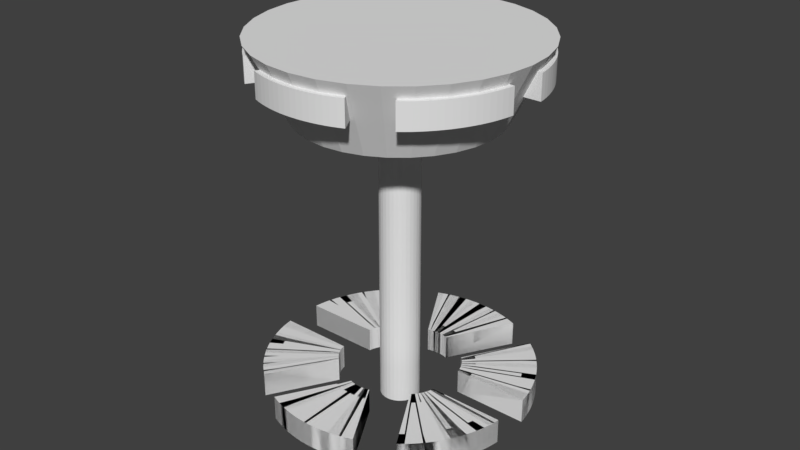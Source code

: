 # Source: wheels.blend  (saved by Blender 2.80.74; exported with 4.5.12 LTS)
import bpy
from mathutils import Matrix  # noqa: F401  (used for matrix-valued properties, if any)

bpy.ops.wm.read_factory_settings(use_empty=True)
scene = bpy.context.scene
scene.name = 'TrackedVehicle'

# ---- collections
col_idlerwheelbuild = bpy.data.collections.new('IdlerWheelBuild'); scene.collection.children.link(col_idlerwheelbuild)
col_idlerwheelbuild.hide_render = True
col_idlerwheel = bpy.data.collections.new('IdlerWheel'); scene.collection.children.link(col_idlerwheel)
col_drivewheelbuild = bpy.data.collections.new('DriveWheelBuild'); scene.collection.children.link(col_drivewheelbuild)
col_drivewheeln20 = bpy.data.collections.new('DriveWheelN20'); scene.collection.children.link(col_drivewheeln20)
col_n20 = bpy.data.collections.new('N20')  # instanced only; not linked into the scene

# ---- materials (node trees are filled in below, after node groups)
mat_3dprint_orange = bpy.data.materials.new('3dprint-orange')

# ---- node groups
ng_auto_smooth = bpy.data.node_groups.new('Auto Smooth', 'GeometryNodeTree')
_s = ng_auto_smooth.interface.new_socket(name='Geometry', in_out='OUTPUT', socket_type='NodeSocketGeometry')
_s = ng_auto_smooth.interface.new_socket(name='Geometry', in_out='INPUT', socket_type='NodeSocketGeometry')
_s = ng_auto_smooth.interface.new_socket(name='Angle', in_out='INPUT', socket_type='NodeSocketFloat')
_s.subtype = 'ANGLE'
_s.min_value = 0.0
_s.max_value = 3.142
ng_auto_smooth.is_modifier = True
_N = ng_auto_smooth.nodes; _L = ng_auto_smooth.links
n0 = _N.new('NodeGroupOutput'); n0.name = 'Group Output'; n0.location = (480, -100)
n1 = _N.new('NodeGroupInput'); n1.name = 'Group Input'; n1.location = (-420, -300)
n2 = _N.new('NodeGroupInput'); n2.name = 'Group Input.001'; n2.location = (-60, -100)
n3 = _N.new('GeometryNodeSetShadeSmooth'); n3.name = 'Set Shade Smooth'; n3.location = (120, -100)
n3.domain = 'EDGE'
n4 = _N.new('GeometryNodeSetShadeSmooth'); n4.name = 'Set Shade Smooth.001'; n4.location = (300, -100)
n5 = _N.new('GeometryNodeInputMeshEdgeAngle'); n5.name = 'Edge Angle'; n5.location = (-420, -220)
n6 = _N.new('GeometryNodeInputEdgeSmooth'); n6.name = 'Is Edge Smooth'; n6.location = (-60, -160)
n7 = _N.new('GeometryNodeInputShadeSmooth'); n7.name = 'Is Face Smooth'; n7.location = (-240, -340)
n8 = _N.new('FunctionNodeBooleanMath'); n8.name = 'Boolean Math'; n8.location = (-60, -220)
n9 = _N.new('FunctionNodeCompare'); n9.name = 'Compare'; n9.location = (-240, -180)
n9.operation = 'LESS_EQUAL'
_L.new(n5.outputs[0], n9.inputs[0])
_L.new(n4.outputs[0], n0.inputs[0])
_L.new(n1.outputs[1], n9.inputs[1])
_L.new(n9.outputs[0], n8.inputs[0])
_L.new(n7.outputs[0], n8.inputs[1])
_L.new(n2.outputs[0], n3.inputs[0])
_L.new(n6.outputs[0], n3.inputs[1])
_L.new(n3.outputs[0], n4.inputs[0])
_L.new(n8.outputs[0], n3.inputs[2])
n0.is_active_output = True

# ---- material node trees

# ---- world
world_masterworld = bpy.data.worlds.new('MasterWorld'); scene.world = world_masterworld

# ---- meshes
me_cube = bpy.data.meshes.new('Cube')
me_cube.from_pydata([(0.1587, -1.075, -0.1), (0.1587, -1.075, 0.1), (0.1587, -0.4631, -0.1), (0.1587, -0.4631, 0.1), (0.208, -1.068, -0.1), (0.208, -1.068, 0.1), (0.17, -0.4608, -0.1), (0.17, -0.4608, 0.1), (0.2573, -1.058, -0.1), (0.2573, -1.058, 0.1), (0.1812, -0.4579, -0.1), (0.1812, -0.4579, 0.1), (0.3067, -1.045, -0.1), (0.3067, -1.045, 0.1), (0.1926, -0.4545, -0.1), (0.1926, -0.4545, 0.1), (0.3557, -1.03, -0.1), (0.3557, -1.03, 0.1), (0.2039, -0.4505, -0.1), (0.2039, -0.4505, 0.1), (0.4043, -1.012, -0.1), (0.4043, -1.012, 0.1), (0.2151, -0.446, -0.1), (0.2151, -0.446, 0.1), (0.4522, -0.9922, -0.1), (0.4522, -0.9922, 0.1), (0.2263, -0.441, -0.1), (0.2263, -0.441, 0.1), (0.4993, -0.9694, -0.1), (0.4993, -0.9694, 0.1), (0.2373, -0.4356, -0.1), (0.2373, -0.4356, 0.1), (0.5452, -0.9444, -0.1), (0.5452, -0.9444, 0.1), (0.248, -0.4296, -0.1), (0.248, -0.4296, 0.1), (0.5899, -0.9171, -0.1), (0.5899, -0.9171, 0.1), (0.2586, -0.4233, -0.1), (0.2586, -0.4233, 0.1), (0.6331, -0.8877, -0.1), (0.6331, -0.8877, 0.1), (0.2688, -0.4165, -0.1), (0.2688, -0.4165, 0.1), (0.6747, -0.8564, -0.1), (0.6747, -0.8564, 0.1), (0.2787, -0.4093, -0.1), (0.2787, -0.4093, 0.1), (0.7144, -0.8232, -0.1), (0.7144, -0.8232, 0.1), (0.2882, -0.4018, -0.1), (0.2882, -0.4018, 0.1), (0.7521, -0.7883, -0.1), (0.7521, -0.7883, 0.1), (0.2973, -0.394, -0.1), (0.2973, -0.394, 0.1), (0.7876, -0.7519, -0.1), (0.7876, -0.7519, 0.1), (0.3059, -0.3859, -0.1), (0.3059, -0.3859, 0.1), (0.8208, -0.714, -0.1), (0.8208, -0.714, 0.1), (0.3141, -0.3776, -0.1), (0.3141, -0.3776, 0.1), (0.8516, -0.675, -0.1), (0.8516, -0.675, 0.1), (0.3216, -0.369, -0.1), (0.3216, -0.369, 0.1)], [], [(2, 3, 7, 6), (6, 7, 11, 10), (10, 11, 15, 14), (14, 15, 19, 18), (18, 19, 23, 22), (22, 23, 27, 26), (26, 27, 31, 30), (30, 31, 35, 34), (34, 35, 39, 38), (38, 39, 43, 42), (42, 43, 47, 46), (46, 47, 51, 50), (50, 51, 55, 54), (54, 55, 59, 58), (58, 59, 63, 62), (62, 63, 67, 66), (0, 2, 6, 4), (4, 6, 10, 8), (8, 10, 14, 12), (12, 14, 18, 16), (16, 18, 22, 20), (20, 22, 26, 24), (24, 26, 30, 28), (28, 30, 34, 32), (32, 34, 38, 36), (36, 38, 42, 40), (40, 42, 46, 44), (44, 46, 50, 48), (48, 50, 54, 52), (52, 54, 58, 56), (56, 58, 62, 60), (60, 62, 66, 64), (3, 1, 5, 7), (7, 5, 9, 11), (11, 9, 13, 15), (15, 13, 17, 19), (19, 17, 21, 23), (23, 21, 25, 27), (27, 25, 29, 31), (31, 29, 33, 35), (35, 33, 37, 39), (39, 37, 41, 43), (43, 41, 45, 47), (47, 45, 49, 51), (51, 49, 53, 55), (55, 53, 57, 59), (59, 57, 61, 63), (63, 61, 65, 67), (1, 0, 4, 5), (5, 4, 8, 9), (9, 8, 12, 13), (13, 12, 16, 17), (17, 16, 20, 21), (21, 20, 24, 25), (25, 24, 28, 29), (29, 28, 32, 33), (33, 32, 36, 37), (37, 36, 40, 41), (41, 40, 44, 45), (45, 44, 48, 49), (49, 48, 52, 53), (53, 52, 56, 57), (57, 56, 60, 61), (61, 60, 64, 65), (66, 67, 65, 64), (2, 0, 1, 3)])
me_cube.use_remesh_preserve_volume = False
me_cube.use_remesh_preserve_attributes = False
me_cube.use_mirror_vertex_groups = False
me_cube.update()
me_idlerprofile = bpy.data.meshes.new('IdlerProfile')
me_idlerprofile.from_pydata([], [], [])
me_idlerprofile.materials.append(None)
me_idlerprofile.update()
me_drivewheelsegment = bpy.data.meshes.new('DriveWheelSegment')
me_drivewheelsegment.from_pydata([], [], [])
me_drivewheelsegment.materials.append(None)
me_drivewheelsegment.update()
me_plane_005 = bpy.data.meshes.new('Plane.005')
me_plane_005.from_pydata([(-7.55e-08, -1.1, 2.8), (7.55e-08, -0.8, 2.2), (-7.55e-08, 0.0, 2.8), (7.55e-08, -0.16, 2.2), (7.55e-08, -0.16, -0.2), (7.55e-08, 0.0, -0.2)], [(2, 0), (0, 1), (1, 3), (3, 4), (4, 5)], [])
_uv = me_plane_005.uv_layers.new(name='UVMap')
_uv.uv.foreach_set('vector', [])
me_plane_005.use_remesh_preserve_volume = False
me_plane_005.use_remesh_preserve_attributes = False
me_plane_005.use_mirror_vertex_groups = False
me_plane_005.update()
me_n20wheel = bpy.data.meshes.new('n20wheel')
me_n20wheel.from_pydata([], [], [])
_uv = me_n20wheel.uv_layers.new(name='UVMap')
_uv.uv.foreach_set('vector', [])
me_n20wheel.materials.append(mat_3dprint_orange)
me_n20wheel.use_remesh_preserve_volume = False
me_n20wheel.use_remesh_preserve_attributes = False
me_n20wheel.use_mirror_vertex_groups = False
me_n20wheel.update()

# ---- objects
ob_cutoutdetailsrotate = bpy.data.objects.new('CutoutDetailsRotate', None)
ob_idlerpin = bpy.data.objects.new('IdlerPin', None)
ob_wheeldetailsremove = bpy.data.objects.new('WheelDetailsRemove', me_cube)
ob_idler_stl = bpy.data.objects.new('idler.stl', me_idlerprofile)
ob_drivespacing = bpy.data.objects.new('DriveSpacing', None)
ob_drivedeformaxis = bpy.data.objects.new('DriveDeformAxis', None)
ob_drivewheelbase = bpy.data.objects.new('DriveWheelBase', me_drivewheelsegment)
ob_n20remove = bpy.data.objects.new('N20Remove', me_plane_005)
ob_drive_wheel_n20_stl = bpy.data.objects.new('drive_wheel_n20.stl', me_n20wheel)
ob_n20 = bpy.data.objects.new('N20', None)

# ---- transforms, parenting, visibility, modifiers, constraints
ob_cutoutdetailsrotate.location = (0.0, 0.0, 0.0)
ob_cutoutdetailsrotate.rotation_euler = (0.0, -0.0, 0.5236)
ob_cutoutdetailsrotate.lineart.crease_threshold = 0.0
ob_idlerpin.location = (0.0, 0.0, 0.0)
ob_idlerpin.rotation_euler = (-1.571, -0.0, 0.0)
ob_idlerpin.instance_type = 'COLLECTION'
ob_idlerpin.lineart.crease_threshold = 0.0
ob_wheeldetailsremove.location = (0.0, 0.0, 0.0)
ob_wheeldetailsremove.rotation_euler = (0.0, -0.0, -0.5236)
ob_wheeldetailsremove.display_type = 'WIRE'
ob_wheeldetailsremove.lineart.crease_threshold = 0.0
_m = ob_wheeldetailsremove.modifiers.new('Array', 'ARRAY')
_m.count = 6
_m.constant_offset_displace = (0.0, 0.0, 0.0)
_m.use_relative_offset = False
_m.use_object_offset = True
_m.offset_object = ob_cutoutdetailsrotate
ob_idler_stl.location = (0.0, 0.0, 1.3)
ob_idler_stl.rotation_euler = (-1.344e-07, -1.571, 0.0)
ob_idler_stl.lineart.crease_threshold = 0.0
_vg = ob_idler_stl.vertex_groups.new(name='Center')
_vg = ob_idler_stl.vertex_groups.new(name='MatingSurface')
_m = ob_idler_stl.modifiers.new('HoleDiameter', 'DISPLACE')
_m.vertex_group = 'Center'
_m.mid_level = 0.0
_m.strength = 0.34
_m.direction = 'Z'
_m = ob_idler_stl.modifiers.new('Displace', 'DISPLACE')
_m.vertex_group = 'MatingSurface'
_m.mid_level = 0.0
_m.strength = 1.27
_m.direction = 'Z'
_m = ob_idler_stl.modifiers.new('Screw', 'SCREW')
_m.steps = 64
_m.render_steps = 64
_m.axis = 'X'
_m.use_normal_flip = True
_m.use_normal_calculate = True
_m.use_merge_vertices = True
_m.use_smooth_shade = False
_m = ob_idler_stl.modifiers.new('Boolean', 'BOOLEAN')
_m.object = ob_wheeldetailsremove
_m.operation = 'UNION'
_m.solver = 'FAST'
_m = ob_idler_stl.modifiers.new('Mirror', 'MIRROR')
ob_drivespacing.location = (0.0, 0.0, 1.3)
ob_drivespacing.rotation_euler = (0.0, -1.571, 0.7854)
ob_drivespacing.lineart.crease_threshold = 0.0
ob_drivedeformaxis.location = (0.0, 0.0, 1.3)
ob_drivedeformaxis.rotation_euler = (0.0, -0.0, -1.571)
ob_drivedeformaxis.lineart.crease_threshold = 0.0
ob_drivewheelbase.location = (0.0, 0.0, 1.3)
ob_drivewheelbase.rotation_euler = (-1.344e-07, -1.571, 0.0)
ob_drivewheelbase.lineart.crease_threshold = 0.0
_vg = ob_drivewheelbase.vertex_groups.new(name='MatingSurface')
_vg = ob_drivewheelbase.vertex_groups.new(name='Center')
_m = ob_drivewheelbase.modifiers.new('SimpleDeform', 'SIMPLE_DEFORM')
_m.deform_method = 'BEND'
_m.deform_axis = 'Z'
_m.origin = ob_drivedeformaxis
_m = ob_drivewheelbase.modifiers.new('Radius', 'DISPLACE')
_m.vertex_group = 'MatingSurface'
_m.mid_level = 0.0
_m.strength = 1.273
_m.direction = 'Z'
_m = ob_drivewheelbase.modifiers.new('Array', 'ARRAY')
_m.count = 8
_m.constant_offset_displace = (0.0, 0.0, 0.0)
_m.use_relative_offset = False
_m.use_merge_vertices = True
_m.use_merge_vertices_cap = True
_m.use_object_offset = True
_m.offset_object = ob_drivespacing
_m = ob_drivewheelbase.modifiers.new('Boolean', 'BOOLEAN')
_m.object = ob_wheeldetailsremove
_m.solver = 'FAST'
ob_n20remove.location = (0.0, 0.0, 0.0)
ob_n20remove.display_type = 'WIRE'
ob_n20remove.lineart.crease_threshold = 0.0
_m = ob_n20remove.modifiers.new('Screw', 'SCREW')
_m.steps = 32
_m.render_steps = 32
_m.use_merge_vertices = True
_m.use_smooth_shade = False
ob_drive_wheel_n20_stl.location = (0.0, 0.0, 0.0)
ob_drive_wheel_n20_stl.lineart.crease_threshold = 0.0
_m = ob_drive_wheel_n20_stl.modifiers.new('Boolean', 'BOOLEAN')
_m.object = ob_drivewheelbase
_m.operation = 'UNION'
_m.solver = 'FAST'
_m = ob_drive_wheel_n20_stl.modifiers.new('Boolean.001', 'BOOLEAN')
_m.object = ob_n20remove
_m.solver = 'FAST'
_m = ob_drive_wheel_n20_stl.modifiers.new('Auto Smooth', 'NODES')
_m.node_group = ng_auto_smooth
_gi = [s.identifier for s in ng_auto_smooth.interface.items_tree if s.item_type == 'SOCKET' and s.in_out == 'INPUT']
_m[_gi[1]] = 0.08727  # Angle
ob_n20.location = (0.0, 0.0, 2.25)
ob_n20.rotation_euler = (-3.142, -3.353e-23, 4.441e-16)
ob_n20.show_instancer_for_render = False
ob_n20.instance_type = 'COLLECTION'
ob_n20.lineart.crease_threshold = 0.0
ob_n20.instance_collection = col_n20

# ---- collection membership
col_idlerwheelbuild.objects.link(ob_cutoutdetailsrotate)
col_idlerwheelbuild.objects.link(ob_idlerpin)
col_idlerwheelbuild.objects.link(ob_wheeldetailsremove)
col_idlerwheel.objects.link(ob_idler_stl)
col_drivewheelbuild.objects.link(ob_drivespacing)
col_drivewheelbuild.objects.link(ob_drivedeformaxis)
col_drivewheelbuild.objects.link(ob_wheeldetailsremove)
col_drivewheelbuild.objects.link(ob_drivewheelbase)
col_drivewheelbuild.objects.link(ob_n20remove)
col_drivewheeln20.objects.link(ob_drive_wheel_n20_stl)
col_drivewheeln20.objects.link(ob_n20)

# ---- scene / render settings (as saved in the file)
scene.frame_start = 1; scene.frame_end = 250; scene.frame_set(18)
scene.render.engine = 'CYCLES'
scene.render.resolution_percentage = 50
scene.render.dither_intensity = 0.0
scene.cycles.use_denoising = False
scene.cycles.samples = 128
scene.cycles.sampling_pattern = 'TABULATED_SOBOL'
scene.cycles.use_adaptive_sampling = False
scene.cycles.use_light_tree = False
scene.eevee.use_gtao = True
scene.eevee.gtao_distance = 1.21
scene.view_settings.view_transform = 'Standard'
bpy.context.view_layer.update()

# ---- added for rendering (the .blend has no active camera and no usable light): camera, sun
cam_auto = bpy.data.cameras.new('AutoCamera')
cam_auto.lens = 50.0
cam_auto.sensor_width = 36.0
cam_auto.clip_end = 1000.0
ob_auto_camera = bpy.data.objects.new('AutoCamera', cam_auto)
scene.collection.objects.link(ob_auto_camera)
ob_auto_camera.location = (4.76289, -5.71547, 5.11031)
ob_auto_camera.rotation_euler = (1.09748, -7.21219e-08, 0.694738)
scene.camera = ob_auto_camera
light_auto_sun = bpy.data.lights.new('AutoSun', 'SUN')
light_auto_sun.energy = 3.0
light_auto_sun.angle = 0.0523599
ob_auto_sun = bpy.data.objects.new('AutoSun', light_auto_sun)
scene.collection.objects.link(ob_auto_sun)
ob_auto_sun.rotation_euler = (0.872665, 0.174533, 0.523599)
bpy.context.view_layer.update()
